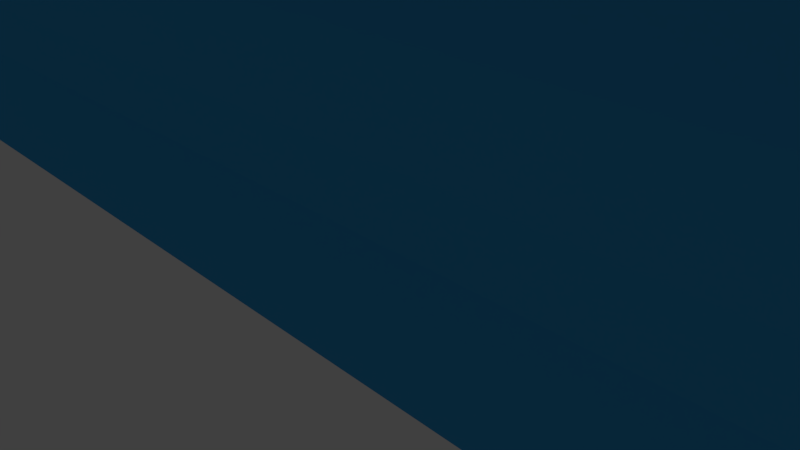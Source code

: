 # Source: wave_model.blend  (saved by Blender 2.79.0; exported with 4.5.12 LTS)
import bpy
from mathutils import Matrix  # noqa: F401  (used for matrix-valued properties, if any)

bpy.ops.wm.read_factory_settings(use_empty=True)
scene = bpy.context.scene
scene.name = 'Scene'

# ---- collections
col_collection_1 = bpy.data.collections.new('Collection 1'); scene.collection.children.link(col_collection_1)

# ---- materials (node trees are filled in below, after node groups)
mat_material = bpy.data.materials.new('Material')
mat_material.alpha_threshold = 0.0
mat_material.use_transparent_shadow = False
mat_material.diffuse_color = (0.0469, 0.3901, 0.8, 1.0)
mat_material.roughness = 0.5
mat_material.line_color = (0.0, 0.0, 0.0, 1.0)
mat_material_001 = bpy.data.materials.new('Material.001')
mat_material_001.alpha_threshold = 0.0
mat_material_001.use_transparent_shadow = False
mat_material_001.diffuse_color = (0.8736, 0.8727, 0.8231, 1.0)
mat_material_001.roughness = 0.5

# ---- material node trees

# ---- world
world_world = bpy.data.worlds.new('World'); scene.world = world_world
world_world.color = (0.05088, 0.05088, 0.05088)
world_world.use_sun_shadow = False
world_world.sun_shadow_jitter_overblur = 0.0
world_world.cycles.sampling_method = 'MANUAL'

# ---- cameras
cam_camera = bpy.data.cameras.new('Camera')
cam_camera.clip_end = 100.0
cam_camera.lens = 35.0
cam_camera.sensor_width = 32.0
cam_camera.sensor_height = 18.0
cam_camera.ortho_scale = 7.314
cam_camera.dof.focus_distance = 0.0
cam_camera.dof.aperture_fstop = 128.0

# ---- lights
light_lamp = bpy.data.lights.new('Lamp', 'POINT')
light_lamp.transmission_factor = 0.0
light_lamp.cutoff_distance = 30.0
light_lamp.energy = 100.0
light_lamp.shadow_buffer_clip_start = 1.001
light_lamp.shadow_soft_size = 0.1
light_lamp.shadow_maximum_resolution = 0.006
light_lamp.use_absolute_resolution = True

# ---- meshes
me_cube = bpy.data.meshes.new('Cube')
me_cube.from_pydata([(15.99, 1.0, -1.0), (15.99, -1.0, -1.0), (-13.72, -1.0, -1.0), (-13.72, 1.0, -1.0), (15.99, 1.0, 1.0), (15.99, -1.0, 1.0), (-13.72, -1.0, 1.0), (-13.72, 1.0, 1.0), (15.99, 0.871, 2.163), (16.03, -1.161, 2.023), (-13.72, 0.871, 2.163), (-13.68, -1.161, 2.023), (15.99, 0.6499, 3.433), (16.03, -1.503, 3.431), (-13.72, 0.6499, 3.433), (-13.68, -1.503, 3.431), (15.99, 0.4092, 4.6), (15.99, -1.638, 4.683), (-13.72, 0.4092, 4.6), (-13.72, -1.638, 4.683), (15.99, 0.02269, 5.946), (15.99, -1.977, 5.946), (-13.72, 0.02269, 5.946), (-13.72, -1.977, 5.946), (15.99, -0.03262, 6.876), (15.99, -2.106, 6.946), (-13.72, -0.03262, 6.876), (-13.72, -2.106, 6.946), (15.99, -0.3847, 7.901), (15.99, -2.385, 7.901), (-13.72, -0.3847, 7.901), (-13.72, -2.385, 7.901), (15.99, -0.8173, 8.794), (15.99, -3.084, 8.891), (-13.72, -0.8173, 8.794), (-13.72, -3.084, 8.891), (15.95, -1.084, 9.736), (15.95, -4.131, 9.736), (-13.72, -1.084, 9.736), (-13.72, -4.131, 9.736), (15.95, -1.72, 10.85), (15.95, -4.131, 11.71), (-13.72, -1.72, 10.85), (-13.72, -4.131, 11.71), (15.95, -7.106, 8.672), (-13.72, -7.106, 9.736), (15.95, -7.106, 10.85), (-13.72, -7.106, 10.85), (-0.03441, 1.0, -1.0), (-0.03441, -1.0, -1.0), (-0.03441, 1.0, 1.0), (-0.03441, -1.0, 1.0), (-0.03441, 0.871, 2.163), (0.003698, -1.161, 2.023), (-0.03441, 0.6499, 3.433), (0.003698, -1.503, 3.431), (-0.03441, 0.4092, 4.6), (-0.03441, -1.638, 4.683), (-0.03441, 0.02269, 5.946), (-0.03441, -1.977, 5.946), (-0.03441, -0.03262, 6.876), (-0.03441, -2.106, 6.946), (-0.03441, -0.3847, 7.901), (-0.03441, -2.385, 7.901), (-0.03441, -0.8173, 8.794), (-0.03441, -3.084, 8.891), (-0.03441, -1.084, 9.736), (-0.03441, -4.131, 9.736), (-0.03441, -1.72, 10.85), (-0.03441, -4.131, 11.71), (-0.03441, -7.106, 8.773), (-0.03441, -7.106, 10.85), (-4.145, 1.0, -1.0), (-4.145, -1.0, -1.0), (-4.145, 1.0, 1.0), (-4.145, -1.0, 1.0), (-4.145, 0.871, 2.163), (-4.107, -1.161, 2.023), (-4.145, 0.6499, 3.433), (-4.107, -1.503, 3.431), (-4.145, 0.4092, 4.6), (-4.145, -1.638, 4.683), (-4.145, 0.02269, 5.946), (-4.145, -1.977, 5.946), (-4.145, -0.03262, 6.876), (-4.145, -2.106, 6.946), (-4.145, -0.3847, 7.901), (-4.145, -2.385, 7.901), (-4.145, -0.8173, 8.794), (-4.145, -3.084, 8.891), (-4.145, -1.084, 9.736), (-4.145, -4.131, 9.736), (-4.145, -1.72, 10.85), (-4.145, -4.131, 11.71), (-4.304, -7.106, 9.492), (-4.145, -7.106, 10.85), (4.076, 1.0, -1.0), (4.076, -1.0, -1.0), (4.076, 1.0, 1.0), (4.076, -1.0, 1.0), (4.076, 0.871, 2.163), (4.114, -1.161, 2.023), (4.076, 0.6499, 3.433), (4.114, -1.503, 3.431), (4.076, 0.4092, 4.6), (4.076, -1.638, 4.683), (4.076, 0.02269, 5.946), (4.076, -1.977, 5.946), (4.076, -0.03262, 6.876), (4.076, -2.106, 6.946), (4.076, -0.3847, 7.901), (4.076, -2.385, 7.901), (4.076, -0.8173, 8.794), (4.076, -3.084, 8.891), (4.076, -1.084, 9.736), (4.076, -4.131, 9.736), (4.076, -1.72, 10.85), (4.076, -4.131, 11.71), (4.827, -7.106, 9.372), (4.076, -7.106, 10.85), (-6.201, 1.0, -1.0), (-6.201, -1.0, -1.0), (-6.201, 1.0, 1.0), (-6.201, -1.0, 1.0), (-6.201, 0.871, 2.163), (-6.162, -1.161, 2.023), (-6.201, 0.6499, 3.433), (-6.162, -1.503, 3.431), (-6.201, 0.4092, 4.6), (-6.201, -1.638, 4.683), (-6.201, 0.02269, 5.946), (-6.201, -1.977, 5.946), (-6.201, -0.03262, 6.876), (-6.201, -2.106, 6.946), (-6.201, -0.3847, 7.901), (-6.201, -2.385, 7.901), (-6.201, -0.8173, 8.794), (-6.201, -3.084, 8.891), (-6.201, -1.084, 9.736), (-6.201, -4.131, 9.736), (-6.201, -1.72, 10.85), (-6.201, -4.131, 11.71), (-6.144, -6.952, 8.94), (-6.201, -7.106, 10.85), (-2.09, 1.0, -1.0), (-2.09, -1.0, -1.0), (-2.09, 1.0, 1.0), (-2.09, -1.0, 1.0), (-2.09, 0.871, 2.163), (-2.052, -1.161, 2.023), (-2.09, 0.6499, 3.433), (-2.052, -1.503, 3.431), (-2.09, 0.4092, 4.6), (-2.09, -1.638, 4.683), (-2.09, 0.02269, 5.946), (-2.09, -1.977, 5.946), (-2.09, -0.03262, 6.876), (-2.09, -2.106, 6.946), (-2.09, -0.3847, 7.901), (-2.09, -2.385, 7.901), (-2.09, -0.8173, 8.794), (-2.09, -3.084, 8.891), (-2.09, -1.084, 9.736), (-2.09, -4.131, 9.736), (-2.09, -1.72, 10.85), (-2.09, -4.131, 11.71), (-2.09, -7.106, 9.269), (-2.09, -7.106, 10.85), (2.021, 1.0, -1.0), (2.021, -1.0, -1.0), (2.021, 1.0, 1.0), (2.021, -1.0, 1.0), (2.021, 0.871, 2.163), (2.059, -1.161, 2.023), (2.021, 0.6499, 3.433), (2.059, -1.503, 3.431), (2.021, 0.4092, 4.6), (2.021, -1.638, 4.683), (2.021, 0.02269, 5.946), (2.021, -1.977, 5.946), (2.021, -0.03262, 6.876), (2.021, -2.106, 6.946), (2.021, -0.3847, 7.901), (2.021, -2.385, 7.901), (2.021, -0.8173, 8.794), (2.021, -3.084, 8.891), (2.021, -1.084, 9.736), (2.021, -4.131, 9.736), (2.021, -1.72, 10.85), (2.021, -4.131, 11.71), (2.021, -7.106, 9.736), (2.021, -7.106, 10.85), (6.132, 1.0, -1.0), (6.132, -1.0, -1.0), (6.132, 1.0, 1.0), (6.132, -1.0, 1.0), (6.132, 0.871, 2.163), (6.17, -1.161, 2.023), (6.132, 0.6499, 3.433), (6.17, -1.503, 3.431), (6.132, 0.4092, 4.6), (6.132, -1.638, 4.683), (6.132, 0.02269, 5.946), (6.132, -1.977, 5.946), (6.132, -0.03262, 6.876), (6.132, -2.106, 6.946), (6.132, -0.3847, 7.901), (6.132, -2.385, 7.901), (6.132, -0.8173, 8.794), (6.132, -3.084, 8.891), (6.132, -1.084, 9.736), (6.132, -4.131, 9.736), (6.132, -1.72, 10.85), (6.132, -4.131, 11.71), (6.132, -7.106, 9.736), (6.132, -7.106, 10.85), (-7.228, 1.0, -1.0), (-7.228, -1.0, -1.0), (-7.228, 1.0, 1.0), (-7.228, -1.0, 1.0), (-7.228, 0.871, 2.163), (-7.19, -1.161, 2.023), (-7.228, 0.6499, 3.433), (-7.19, -1.503, 3.431), (-7.228, 0.4092, 4.6), (-7.228, -1.638, 4.683), (-7.228, 0.02269, 5.946), (-7.228, -1.977, 5.946), (-7.228, -0.03262, 6.876), (-7.228, -2.106, 6.946), (-7.228, -0.3847, 7.901), (-7.228, -2.385, 7.901), (-7.228, -0.8173, 8.794), (-7.228, -3.084, 8.891), (-7.228, -1.084, 9.736), (-7.228, -4.131, 9.736), (-7.228, -1.72, 10.85), (-7.228, -4.131, 11.71), (-7.172, -6.952, 8.94), (-7.228, -7.106, 10.85), (15.95, -5.618, 8.672), (-13.72, -5.618, 9.736), (-13.72, -5.618, 11.71), (15.95, -5.618, 11.71), (-0.03441, -5.618, 11.71), (-0.03441, -5.618, 8.773), (-4.304, -5.618, 9.492), (-4.145, -5.618, 11.71), (4.076, -5.618, 11.71), (4.827, -5.618, 9.372), (-6.144, -5.464, 8.94), (-6.201, -5.618, 11.71), (-2.09, -5.618, 11.71), (-2.09, -5.618, 9.269), (2.021, -5.618, 9.736), (2.021, -5.618, 11.71), (6.132, -5.618, 11.71), (6.132, -5.618, 9.736), (-7.172, -5.464, 8.94), (-7.228, -5.618, 11.71), (-5.173, 1.0, -1.0), (-5.173, -1.0, -1.0), (-5.173, 1.0, 1.0), (-5.173, -1.0, 1.0), (-5.173, 0.871, 2.163), (-5.135, -1.161, 2.023), (-5.173, 0.6499, 3.433), (-5.135, -1.503, 3.431), (-5.173, 0.4092, 4.6), (-5.173, -1.638, 4.683), (-5.173, 0.02269, 5.946), (-5.173, -1.977, 5.946), (-5.173, -0.03262, 6.876), (-5.173, -2.106, 6.946), (-5.173, -0.3847, 7.901), (-5.173, -2.385, 7.901), (-5.173, -0.8173, 8.794), (-5.173, -3.084, 8.891), (-5.173, -1.084, 9.736), (-5.173, -4.131, 9.736), (-5.173, -1.72, 10.85), (-5.173, -4.131, 11.71), (-5.173, -7.106, 9.736), (-5.173, -7.106, 10.85), (-5.173, -5.618, 11.71), (-5.173, -5.618, 9.736), (-3.117, 1.0, -1.0), (-3.117, -1.0, -1.0), (-3.117, 1.0, 1.0), (-3.117, -1.0, 1.0), (-3.117, 0.871, 2.163), (-3.079, -1.161, 2.023), (-3.117, 0.6499, 3.433), (-3.079, -1.503, 3.431), (-3.117, 0.4092, 4.6), (-3.117, -1.638, 4.683), (-3.117, 0.02269, 5.946), (-3.117, -1.977, 5.946), (-3.117, -0.03262, 6.876), (-3.117, -2.106, 6.946), (-3.117, -0.3847, 7.901), (-3.117, -2.385, 7.901), (-3.117, -0.8173, 8.794), (-3.117, -3.084, 8.891), (-3.117, -1.084, 9.736), (-3.117, -4.131, 9.736), (-3.117, -1.72, 10.85), (-3.117, -4.131, 11.71), (-2.829, -7.106, 9.448), (-3.117, -7.106, 10.85), (-2.829, -5.618, 9.448), (-3.117, -5.618, 11.71), (-1.062, 1.0, -1.0), (-1.062, -1.0, -1.0), (-1.062, 1.0, 1.0), (-1.062, -1.0, 1.0), (-1.062, 0.871, 2.163), (-1.024, -1.161, 2.023), (-1.062, 0.6499, 3.433), (-1.024, -1.503, 3.431), (-1.062, 0.4092, 4.6), (-1.062, -1.638, 4.683), (-1.062, 0.02269, 5.946), (-1.062, -1.977, 5.946), (-1.062, -0.03262, 6.876), (-1.062, -2.106, 6.946), (-1.062, -0.3847, 7.901), (-1.062, -2.385, 7.901), (-1.062, -0.8173, 8.794), (-1.062, -3.084, 8.891), (-1.062, -1.084, 9.736), (-1.062, -4.131, 9.736), (-1.062, -1.72, 10.85), (-1.062, -4.131, 11.71), (-1.062, -7.106, 8.307), (-1.062, -7.106, 10.85), (-1.062, -5.618, 11.71), (-1.062, -5.618, 8.307), (0.9933, 1.0, -1.0), (0.9933, -1.0, -1.0), (0.9933, 1.0, 1.0), (0.9933, -1.0, 1.0), (0.9933, 0.871, 2.163), (1.031, -1.161, 2.023), (0.9933, 0.6499, 3.433), (1.031, -1.503, 3.431), (0.9933, 0.4092, 4.6), (0.9933, -1.638, 4.683), (0.9933, 0.02269, 5.946), (0.9933, -1.977, 5.946), (0.9933, -0.03262, 6.876), (0.9933, -2.106, 6.946), (0.9933, -0.3847, 7.901), (0.9933, -2.385, 7.901), (0.9933, -0.8173, 8.794), (0.9933, -3.084, 8.891), (0.9933, -1.084, 9.736), (0.9933, -4.131, 9.736), (0.9933, -1.72, 10.85), (0.9933, -4.131, 11.71), (0.9933, -7.106, 9.736), (0.9933, -7.106, 10.85), (0.9933, -5.618, 9.736), (0.9933, -5.618, 11.71), (3.049, 1.0, -1.0), (3.049, -1.0, -1.0), (3.049, 1.0, 1.0), (3.049, -1.0, 1.0), (3.049, 0.871, 2.163), (3.087, -1.161, 2.023), (3.049, 0.6499, 3.433), (3.087, -1.503, 3.431), (3.049, 0.4092, 4.6), (3.049, -1.638, 4.683), (3.049, 0.02269, 5.946), (3.049, -1.977, 5.946), (3.049, -0.03262, 6.876), (3.049, -2.106, 6.946), (3.049, -0.3847, 7.901), (3.049, -2.385, 7.901), (3.049, -0.8173, 8.794), (3.049, -3.084, 8.891), (3.049, -1.084, 9.736), (3.049, -4.131, 9.736), (3.049, -1.72, 10.85), (3.049, -4.131, 11.71), (2.695, -7.072, 9.158), (3.049, -7.072, 10.85), (3.049, -5.618, 11.71), (2.695, -5.618, 9.158), (5.104, 1.0, -1.0), (5.104, -1.0, -1.0), (5.104, 1.0, 1.0), (5.104, -1.0, 1.0), (5.104, 0.871, 2.163), (5.142, -1.161, 2.023), (5.104, 0.6499, 3.433), (5.142, -1.503, 3.431), (5.104, 0.4092, 4.6), (5.104, -1.638, 4.683), (5.104, 0.02269, 5.946), (5.104, -1.977, 5.946), (5.104, -0.03262, 6.876), (5.104, -2.106, 6.946), (5.104, -0.3847, 7.901), (5.104, -2.385, 7.901), (5.104, -0.8173, 8.794), (5.104, -3.084, 8.891), (5.104, -1.084, 9.736), (5.104, -4.131, 9.736), (5.104, -1.72, 10.85), (5.104, -4.131, 11.71), (5.104, -7.106, 9.736), (5.104, -7.106, 10.85), (5.104, -5.618, 9.736), (5.104, -5.618, 11.71), (7.159, 1.0, -1.0), (7.159, -1.0, -1.0), (7.159, 1.0, 1.0), (7.159, -1.0, 1.0), (7.159, 0.871, 2.163), (7.198, -1.161, 2.023), (7.159, 0.6499, 3.433), (7.198, -1.503, 3.431), (7.159, 0.4092, 4.6), (7.159, -1.638, 4.683), (7.159, 0.02269, 5.946), (7.159, -1.977, 5.946), (7.159, -0.03262, 6.876), (7.159, -2.106, 6.946), (7.159, -0.3847, 7.901), (7.159, -2.385, 7.901), (7.159, -0.8173, 8.794), (7.159, -3.084, 8.891), (7.159, -1.084, 9.736), (7.159, -4.131, 9.736), (7.159, -1.72, 10.85), (7.159, -4.131, 11.71), (7.119, -7.106, 8.672), (7.159, -7.106, 10.85), (7.159, -5.618, 11.71), (7.119, -5.618, 8.672), (-3.117, -7.106, 7.62), (-4.145, -7.106, 7.62), (-4.145, -5.618, 7.62), (-3.117, -5.618, 7.62), (4.076, -5.618, 7.333), (4.076, -7.106, 7.333), (3.049, -7.106, 7.333), (3.049, -5.618, 7.333), (-10.47, 1.0, -1.0), (-10.47, -1.0, -1.0), (-10.47, 1.0, 1.0), (-10.47, -1.0, 1.0), (-10.47, 0.871, 2.163), (-10.44, -1.161, 2.023), (-10.47, 0.6499, 3.433), (-10.44, -1.503, 3.431), (-10.47, 0.4092, 4.6), (-10.47, -1.638, 4.683), (-10.47, 0.02269, 5.946), (-10.47, -1.977, 5.946), (-10.47, -0.03262, 6.876), (-10.47, -2.106, 6.946), (-10.47, -0.3847, 7.901), (-10.47, -2.385, 7.901), (-10.47, -0.8173, 8.794), (-10.47, -3.084, 8.891), (-10.47, -1.084, 9.736), (-10.47, -4.131, 9.736), (-10.47, -1.72, 10.85), (-10.47, -4.131, 11.71), (-10.45, -7.029, 7.771), (-10.47, -7.106, 10.85), (-10.45, -5.541, 7.771), (-10.47, -5.618, 11.71), (-9.51, -5.618, 11.71), (-9.51, 1.0, -1.0), (-9.51, -1.0, -1.0), (-9.51, 1.0, 1.0), (-9.51, -1.0, 1.0), (-9.51, 0.871, 2.163), (-9.472, -1.161, 2.023), (-9.51, 0.6499, 3.433), (-9.472, -1.503, 3.431), (-9.51, 0.4092, 4.6), (-9.51, -1.638, 4.683), (-9.51, 0.02269, 5.946), (-9.51, -1.977, 5.946), (-9.51, -0.03262, 6.876), (-9.51, -2.106, 6.946), (-9.51, -0.3847, 7.901), (-9.51, -2.385, 7.901), (-9.51, -0.8173, 8.794), (-9.51, -3.084, 8.891), (-9.51, -1.084, 9.736), (-9.51, -4.131, 9.736), (-9.51, -1.72, 10.85), (-9.51, -4.131, 11.71), (-9.473, -7.006, 7.653), (-9.51, -7.106, 10.85), (-9.473, -5.518, 7.653), (-13.01, 1.0, -1.0), (-13.01, -1.0, -1.0), (-13.01, 1.0, 1.0), (-13.01, -1.0, 1.0), (-13.01, 0.871, 2.163), (-12.97, -1.161, 2.023), (-13.01, 0.6499, 3.433), (-12.97, -1.503, 3.431), (-13.01, 0.4092, 4.6), (-13.01, -1.638, 4.683), (-13.01, 0.02269, 5.946), (-13.01, -1.977, 5.946), (-13.01, -0.03262, 6.876), (-13.01, -2.106, 6.946), (-13.01, -0.3847, 7.901), (-13.01, -2.385, 7.901), (-13.01, -0.8173, 8.794), (-13.01, -3.084, 8.891), (-13.01, -1.084, 9.736), (-13.01, -4.131, 9.736), (-13.01, -1.72, 10.85), (-13.01, -4.131, 11.71), (-13.0, -7.089, 9.649), (-13.01, -7.106, 10.85), (-13.0, -5.601, 9.649), (-13.01, -5.618, 11.71), (11.54, -5.618, 11.71), (11.56, 1.0, -1.0), (11.56, -1.0, -1.0), (11.56, 1.0, 1.0), (11.56, -1.0, 1.0), (11.56, 0.871, 2.163), (11.59, -1.161, 2.023), (11.56, 0.6499, 3.433), (11.59, -1.503, 3.431), (11.56, 0.4092, 4.6), (11.56, -1.638, 4.683), (11.56, 0.02269, 5.946), (11.56, -1.977, 5.946), (11.56, -0.03262, 6.876), (11.56, -2.106, 6.946), (11.56, -0.3847, 7.901), (11.56, -2.385, 7.901), (11.56, -0.8173, 8.794), (11.56, -3.084, 8.891), (11.54, -1.084, 9.736), (11.54, -4.131, 9.736), (11.54, -1.72, 10.85), (11.54, -4.131, 11.71), (11.52, -7.106, 6.742), (11.54, -7.106, 10.85), (11.52, -5.618, 6.742), (13.03, -5.618, 11.71), (13.06, 1.0, -1.0), (13.06, -1.0, -1.0), (13.06, 1.0, 1.0), (13.06, -1.0, 1.0), (13.06, 0.871, 2.163), (13.09, -1.161, 2.023), (13.06, 0.6499, 3.433), (13.09, -1.503, 3.431), (13.06, 0.4092, 4.6), (13.06, -1.638, 4.683), (13.06, 0.02269, 5.946), (13.06, -1.977, 5.946), (13.06, -0.03262, 6.876), (13.06, -2.106, 6.946), (13.06, -0.3847, 7.901), (13.06, -2.385, 7.901), (13.06, -0.8173, 8.794), (13.06, -3.084, 8.891), (13.03, -1.084, 9.736), (13.03, -4.131, 9.736), (13.03, -1.72, 10.85), (13.03, -4.131, 11.71), (13.02, -7.106, 7.991), (13.03, -7.106, 10.85), (13.02, -5.618, 7.991), (9.964, 1.0, -1.0), (9.964, -1.0, -1.0), (9.964, 1.0, 1.0), (9.964, -1.0, 1.0), (9.964, 0.871, 2.163), (10.0, -1.161, 2.023), (9.964, 0.6499, 3.433), (10.0, -1.503, 3.431), (9.964, 0.4092, 4.6), (9.964, -1.638, 4.683), (9.964, 0.02269, 5.946), (9.964, -1.977, 5.946), (9.964, -0.03262, 6.876), (9.964, -2.106, 6.946), (9.964, -0.3847, 7.901), (9.964, -2.385, 7.901), (9.964, -0.8173, 8.794), (9.964, -3.084, 8.891), (9.951, -1.084, 9.736), (9.951, -4.131, 9.736), (9.951, -1.72, 10.85), (9.951, -4.131, 11.71), (9.923, -7.106, 6.742), (9.951, -7.106, 10.85), (9.923, -5.618, 6.742), (9.951, -5.618, 11.71), (8.562, 1.0, -1.0), (8.562, -1.0, -1.0), (8.562, 1.0, 1.0), (8.562, -1.0, 1.0), (8.562, 0.871, 2.163), (8.6, -1.161, 2.023), (8.562, 0.6499, 3.433), (8.6, -1.503, 3.431), (8.562, 0.4092, 4.6), (8.562, -1.638, 4.683), (8.562, 0.02269, 5.946), (8.562, -1.977, 5.946), (8.562, -0.03262, 6.876), (8.562, -2.106, 6.946), (8.562, -0.3847, 7.901), (8.562, -2.385, 7.901), (8.562, -0.8173, 8.794), (8.562, -3.084, 8.891), (8.555, -1.084, 9.736), (8.555, -4.131, 9.736), (8.555, -1.72, 10.85), (8.555, -4.131, 11.71), (8.521, -7.106, 8.672), (8.555, -7.106, 10.85), (8.521, -5.618, 8.672), (8.555, -5.618, 11.71)], [], [(502, 503, 2, 3), (7, 6, 11, 10), (0, 4, 5, 1), (503, 505, 6, 2), (2, 6, 7, 3), (504, 502, 3, 7), (10, 11, 15, 14), (504, 7, 10, 506), (558, 5, 9, 560), (5, 4, 8, 9), (562, 13, 17, 564), (506, 10, 14, 508), (560, 9, 13, 562), (9, 8, 12, 13), (18, 19, 23, 22), (13, 12, 16, 17), (14, 15, 19, 18), (508, 14, 18, 510), (512, 22, 26, 514), (510, 18, 22, 512), (564, 17, 21, 566), (17, 16, 20, 21), (568, 25, 29, 570), (566, 21, 25, 568), (21, 20, 24, 25), (22, 23, 27, 26), (30, 31, 35, 34), (25, 24, 28, 29), (26, 27, 31, 30), (514, 26, 30, 516), (572, 33, 37, 574), (516, 30, 34, 518), (570, 29, 33, 572), (29, 28, 32, 33), (579, 240, 44, 577), (33, 32, 36, 37), (34, 35, 39, 38), (518, 34, 38, 520), (522, 42, 43, 523), (37, 36, 40, 41), (38, 39, 43, 42), (520, 38, 42, 522), (577, 44, 46, 578), (242, 241, 45, 47), (240, 243, 46, 44), (527, 242, 47, 525), (363, 244, 71, 361), (334, 70, 71, 335), (356, 66, 68, 358), (358, 68, 69, 359), (354, 64, 66, 356), (337, 245, 70, 334), (327, 63, 65, 329), (352, 62, 64, 354), (329, 65, 67, 331), (350, 60, 62, 352), (323, 59, 61, 325), (325, 61, 63, 327), (321, 57, 59, 323), (346, 56, 58, 348), (348, 58, 60, 350), (344, 54, 56, 346), (317, 53, 55, 319), (342, 52, 54, 344), (319, 55, 57, 321), (315, 51, 53, 317), (340, 50, 52, 342), (340, 338, 48, 50), (339, 341, 51, 49), (338, 339, 49, 48), (263, 75, 77, 265), (267, 79, 81, 269), (265, 77, 79, 267), (269, 81, 83, 271), (273, 85, 87, 275), (271, 83, 85, 273), (277, 89, 91, 279), (275, 87, 89, 277), (285, 246, 94, 282), (282, 94, 95, 283), (311, 247, 95, 309), (304, 90, 92, 306), (306, 92, 93, 307), (302, 88, 90, 304), (300, 86, 88, 302), (298, 84, 86, 300), (294, 80, 82, 296), (296, 82, 84, 298), (292, 78, 80, 294), (290, 76, 78, 292), (288, 74, 76, 290), (288, 286, 72, 74), (287, 289, 75, 73), (286, 287, 73, 72), (390, 391, 97, 96), (391, 393, 99, 97), (392, 390, 96, 98), (392, 98, 100, 394), (394, 100, 102, 396), (396, 102, 104, 398), (400, 106, 108, 402), (398, 104, 106, 400), (402, 108, 110, 404), (404, 110, 112, 406), (406, 112, 114, 408), (410, 116, 117, 411), (408, 114, 116, 410), (415, 248, 119, 413), (386, 118, 119, 387), (386, 389, 449, 448), (379, 111, 113, 381), (381, 113, 115, 383), (375, 107, 109, 377), (377, 109, 111, 379), (373, 105, 107, 375), (369, 101, 103, 371), (371, 103, 105, 373), (367, 99, 101, 369), (238, 142, 143, 239), (258, 250, 142, 238), (231, 135, 137, 233), (233, 137, 139, 235), (227, 131, 133, 229), (229, 133, 135, 231), (225, 129, 131, 227), (221, 125, 127, 223), (223, 127, 129, 225), (219, 123, 125, 221), (284, 251, 143, 283), (278, 138, 140, 280), (280, 140, 141, 281), (276, 136, 138, 278), (274, 134, 136, 276), (272, 132, 134, 274), (268, 128, 130, 270), (270, 130, 132, 272), (266, 126, 128, 268), (264, 124, 126, 266), (262, 122, 124, 264), (262, 260, 120, 122), (261, 263, 123, 121), (260, 261, 121, 120), (312, 313, 145, 144), (313, 315, 147, 145), (314, 312, 144, 146), (314, 146, 148, 316), (316, 148, 150, 318), (318, 150, 152, 320), (322, 154, 156, 324), (320, 152, 154, 322), (324, 156, 158, 326), (326, 158, 160, 328), (328, 160, 162, 330), (332, 164, 165, 333), (330, 162, 164, 332), (336, 252, 167, 335), (289, 147, 149, 291), (293, 151, 153, 295), (291, 149, 151, 293), (295, 153, 155, 297), (299, 157, 159, 301), (297, 155, 157, 299), (303, 161, 163, 305), (301, 159, 161, 303), (310, 253, 166, 308), (308, 166, 167, 309), (341, 171, 173, 343), (345, 175, 177, 347), (343, 173, 175, 345), (347, 177, 179, 349), (351, 181, 183, 353), (349, 179, 181, 351), (355, 185, 187, 357), (353, 183, 185, 355), (362, 254, 190, 360), (360, 190, 191, 361), (364, 365, 169, 168), (365, 367, 171, 169), (366, 364, 168, 170), (366, 170, 172, 368), (368, 172, 174, 370), (370, 174, 176, 372), (374, 178, 180, 376), (372, 176, 178, 374), (376, 180, 182, 378), (378, 182, 184, 380), (380, 184, 186, 382), (384, 188, 189, 385), (382, 186, 188, 384), (388, 255, 191, 387), (440, 256, 215, 439), (434, 210, 212, 436), (436, 212, 213, 437), (432, 208, 210, 434), (430, 206, 208, 432), (428, 204, 206, 430), (424, 200, 202, 426), (426, 202, 204, 428), (422, 198, 200, 424), (420, 196, 198, 422), (418, 194, 196, 420), (418, 416, 192, 194), (417, 419, 195, 193), (416, 417, 193, 192), (412, 214, 215, 413), (414, 257, 214, 412), (405, 207, 209, 407), (407, 209, 211, 409), (401, 203, 205, 403), (403, 205, 207, 405), (399, 201, 203, 401), (395, 197, 199, 397), (397, 199, 201, 399), (393, 195, 197, 395), (480, 219, 221, 482), (484, 223, 225, 486), (482, 221, 223, 484), (486, 225, 227, 488), (490, 229, 231, 492), (488, 227, 229, 490), (494, 233, 235, 496), (492, 231, 233, 494), (501, 258, 238, 499), (499, 238, 239, 500), (251, 259, 239, 143), (138, 234, 236, 140), (140, 236, 237, 141), (136, 232, 234, 138), (134, 230, 232, 136), (132, 228, 230, 134), (128, 224, 226, 130), (130, 226, 228, 132), (126, 222, 224, 128), (124, 220, 222, 126), (122, 218, 220, 124), (122, 120, 216, 218), (121, 123, 219, 217), (120, 121, 217, 216), (141, 237, 259, 251), (496, 235, 258, 501), (409, 211, 257, 414), (437, 213, 256, 440), (385, 189, 255, 388), (357, 187, 254, 362), (305, 163, 253, 310), (333, 165, 252, 336), (281, 141, 251, 284), (235, 139, 250, 258), (383, 115, 249, 389), (411, 117, 248, 415), (307, 93, 247, 311), (279, 91, 246, 285), (331, 67, 245, 337), (359, 69, 244, 363), (523, 43, 242, 527), (37, 41, 243, 240), (43, 39, 241, 242), (574, 37, 240, 579), (139, 279, 285, 250), (93, 281, 284, 247), (72, 73, 261, 260), (73, 75, 263, 261), (74, 72, 260, 262), (74, 262, 264, 76), (76, 264, 266, 78), (78, 266, 268, 80), (82, 270, 272, 84), (80, 268, 270, 82), (84, 272, 274, 86), (86, 274, 276, 88), (88, 276, 278, 90), (92, 280, 281, 93), (90, 278, 280, 92), (247, 284, 283, 95), (142, 282, 283, 143), (250, 285, 282, 142), (135, 275, 277, 137), (137, 277, 279, 139), (131, 271, 273, 133), (133, 273, 275, 135), (129, 269, 271, 131), (125, 265, 267, 127), (127, 267, 269, 129), (123, 263, 265, 125), (165, 307, 311, 252), (91, 305, 310, 246), (94, 308, 309, 95), (94, 246, 444, 443), (87, 301, 303, 89), (89, 303, 305, 91), (83, 297, 299, 85), (85, 299, 301, 87), (81, 295, 297, 83), (77, 291, 293, 79), (79, 293, 295, 81), (75, 289, 291, 77), (144, 145, 287, 286), (145, 147, 289, 287), (146, 144, 286, 288), (146, 288, 290, 148), (148, 290, 292, 150), (150, 292, 294, 152), (154, 296, 298, 156), (152, 294, 296, 154), (156, 298, 300, 158), (158, 300, 302, 160), (160, 302, 304, 162), (164, 306, 307, 165), (162, 304, 306, 164), (252, 311, 309, 167), (163, 331, 337, 253), (69, 333, 336, 244), (244, 336, 335, 71), (66, 330, 332, 68), (68, 332, 333, 69), (64, 328, 330, 66), (62, 326, 328, 64), (60, 324, 326, 62), (56, 320, 322, 58), (58, 322, 324, 60), (54, 318, 320, 56), (52, 316, 318, 54), (50, 314, 316, 52), (50, 48, 312, 314), (49, 51, 315, 313), (48, 49, 313, 312), (147, 315, 317, 149), (151, 319, 321, 153), (149, 317, 319, 151), (153, 321, 323, 155), (157, 325, 327, 159), (155, 323, 325, 157), (161, 329, 331, 163), (159, 327, 329, 161), (253, 337, 334, 166), (166, 334, 335, 167), (189, 359, 363, 255), (67, 357, 362, 245), (70, 360, 361, 71), (245, 362, 360, 70), (63, 353, 355, 65), (65, 355, 357, 67), (59, 349, 351, 61), (61, 351, 353, 63), (57, 347, 349, 59), (53, 343, 345, 55), (55, 345, 347, 57), (51, 341, 343, 53), (168, 169, 339, 338), (169, 171, 341, 339), (170, 168, 338, 340), (170, 340, 342, 172), (172, 342, 344, 174), (174, 344, 346, 176), (178, 348, 350, 180), (176, 346, 348, 178), (180, 350, 352, 182), (182, 352, 354, 184), (184, 354, 356, 186), (188, 358, 359, 189), (186, 356, 358, 188), (255, 363, 361, 191), (187, 383, 389, 254), (117, 385, 388, 248), (248, 388, 387, 119), (114, 382, 384, 116), (116, 384, 385, 117), (112, 380, 382, 114), (110, 378, 380, 112), (108, 376, 378, 110), (104, 372, 374, 106), (106, 374, 376, 108), (102, 370, 372, 104), (100, 368, 370, 102), (98, 366, 368, 100), (98, 96, 364, 366), (97, 99, 367, 365), (96, 97, 365, 364), (171, 367, 369, 173), (175, 371, 373, 177), (173, 369, 371, 175), (177, 373, 375, 179), (181, 377, 379, 183), (179, 375, 377, 181), (185, 381, 383, 187), (183, 379, 381, 185), (254, 389, 386, 190), (190, 386, 387, 191), (213, 411, 415, 256), (115, 409, 414, 249), (99, 393, 395, 101), (103, 397, 399, 105), (101, 395, 397, 103), (105, 399, 401, 107), (109, 403, 405, 111), (107, 401, 403, 109), (113, 407, 409, 115), (111, 405, 407, 113), (249, 414, 412, 118), (118, 412, 413, 119), (256, 415, 413, 215), (210, 408, 410, 212), (212, 410, 411, 213), (208, 406, 408, 210), (206, 404, 406, 208), (204, 402, 404, 206), (200, 398, 400, 202), (202, 400, 402, 204), (198, 396, 398, 200), (196, 394, 396, 198), (194, 392, 394, 196), (194, 192, 390, 392), (193, 195, 393, 391), (192, 193, 391, 390), (211, 435, 441, 257), (627, 437, 440, 631), (606, 607, 417, 416), (607, 609, 419, 417), (608, 606, 416, 418), (608, 418, 420, 610), (610, 420, 422, 612), (612, 422, 424, 614), (616, 426, 428, 618), (614, 424, 426, 616), (618, 428, 430, 620), (620, 430, 432, 622), (622, 432, 434, 624), (626, 436, 437, 627), (624, 434, 436, 626), (631, 440, 439, 629), (214, 438, 439, 215), (257, 441, 438, 214), (207, 431, 433, 209), (209, 433, 435, 211), (203, 427, 429, 205), (205, 429, 431, 207), (201, 425, 427, 203), (197, 421, 423, 199), (199, 423, 425, 201), (195, 419, 421, 197), (444, 445, 442, 443), (246, 310, 445, 444), (310, 308, 442, 445), (308, 94, 443, 442), (449, 446, 447, 448), (118, 386, 448, 447), (249, 118, 447, 446), (389, 249, 446, 449), (498, 471, 475, 476), (521, 469, 474, 526), (524, 472, 473, 525), (526, 474, 472, 524), (517, 465, 467, 519), (519, 467, 469, 521), (513, 461, 463, 515), (515, 463, 465, 517), (511, 459, 461, 513), (507, 455, 457, 509), (509, 457, 459, 511), (505, 453, 455, 507), (476, 475, 473, 500), (495, 468, 470, 497), (497, 470, 471, 498), (493, 466, 468, 495), (491, 464, 466, 493), (489, 462, 464, 491), (485, 458, 460, 487), (487, 460, 462, 489), (483, 456, 458, 485), (481, 454, 456, 483), (479, 452, 454, 481), (479, 477, 450, 452), (478, 480, 453, 451), (477, 478, 451, 450), (216, 217, 478, 477), (217, 219, 480, 478), (218, 216, 477, 479), (218, 479, 481, 220), (220, 481, 483, 222), (222, 483, 485, 224), (226, 487, 489, 228), (224, 485, 487, 226), (228, 489, 491, 230), (230, 491, 493, 232), (232, 493, 495, 234), (236, 497, 498, 237), (234, 495, 497, 236), (259, 476, 500, 239), (237, 498, 476, 259), (469, 496, 501, 474), (472, 499, 500, 473), (474, 501, 499, 472), (465, 492, 494, 467), (467, 494, 496, 469), (461, 488, 490, 463), (463, 490, 492, 465), (459, 486, 488, 461), (455, 482, 484, 457), (457, 484, 486, 459), (453, 480, 482, 455), (6, 505, 507, 11), (15, 509, 511, 19), (11, 507, 509, 15), (19, 511, 513, 23), (27, 515, 517, 31), (23, 513, 515, 27), (35, 519, 521, 39), (31, 517, 519, 35), (241, 526, 524, 45), (45, 524, 525, 47), (39, 521, 526, 241), (471, 523, 527, 475), (475, 527, 525, 473), (468, 520, 522, 470), (470, 522, 523, 471), (466, 518, 520, 468), (464, 516, 518, 466), (462, 514, 516, 464), (458, 510, 512, 460), (460, 512, 514, 462), (456, 508, 510, 458), (454, 506, 508, 456), (452, 504, 506, 454), (452, 450, 502, 504), (451, 453, 505, 503), (450, 451, 503, 502), (554, 528, 552, 578), (573, 547, 549, 575), (575, 549, 550, 576), (571, 545, 547, 573), (569, 543, 545, 571), (567, 541, 543, 569), (563, 537, 539, 565), (565, 539, 541, 567), (561, 535, 537, 563), (559, 533, 535, 561), (557, 531, 533, 559), (557, 555, 529, 531), (556, 558, 532, 530), (555, 556, 530, 529), (576, 550, 528, 554), (599, 548, 553, 604), (602, 551, 552, 603), (604, 553, 551, 602), (595, 544, 546, 597), (597, 546, 548, 599), (591, 540, 542, 593), (593, 542, 544, 595), (589, 538, 540, 591), (585, 534, 536, 587), (587, 536, 538, 589), (583, 532, 534, 585), (41, 576, 554, 243), (0, 1, 556, 555), (1, 5, 558, 556), (4, 0, 555, 557), (4, 557, 559, 8), (8, 559, 561, 12), (12, 561, 563, 16), (20, 565, 567, 24), (16, 563, 565, 20), (24, 567, 569, 28), (28, 569, 571, 32), (32, 571, 573, 36), (40, 575, 576, 41), (36, 573, 575, 40), (243, 554, 578, 46), (548, 574, 579, 553), (551, 577, 578, 552), (553, 579, 577, 551), (544, 570, 572, 546), (546, 572, 574, 548), (540, 566, 568, 542), (542, 568, 570, 544), (538, 564, 566, 540), (534, 560, 562, 536), (536, 562, 564, 538), (532, 558, 560, 534), (609, 583, 585, 611), (613, 587, 589, 615), (611, 585, 587, 613), (615, 589, 591, 617), (619, 593, 595, 621), (617, 591, 593, 619), (623, 597, 599, 625), (621, 595, 597, 623), (630, 604, 602, 628), (628, 602, 603, 629), (625, 599, 604, 630), (528, 605, 603, 552), (547, 598, 600, 549), (549, 600, 601, 550), (545, 596, 598, 547), (543, 594, 596, 545), (541, 592, 594, 543), (537, 588, 590, 539), (539, 590, 592, 541), (535, 586, 588, 537), (533, 584, 586, 535), (531, 582, 584, 533), (531, 529, 580, 582), (530, 532, 583, 581), (529, 530, 581, 580), (550, 601, 605, 528), (435, 625, 630, 441), (438, 628, 629, 439), (441, 630, 628, 438), (431, 621, 623, 433), (433, 623, 625, 435), (427, 617, 619, 429), (429, 619, 621, 431), (425, 615, 617, 427), (421, 611, 613, 423), (423, 613, 615, 425), (419, 609, 611, 421), (605, 631, 629, 603), (598, 624, 626, 600), (600, 626, 627, 601), (596, 622, 624, 598), (594, 620, 622, 596), (592, 618, 620, 594), (588, 614, 616, 590), (590, 616, 618, 592), (586, 612, 614, 588), (584, 610, 612, 586), (582, 608, 610, 584), (582, 580, 606, 608), (581, 583, 609, 607), (580, 581, 607, 606), (601, 627, 631, 605)])
me_cube.polygons.foreach_set('material_index', [0, 0, 0, 0, 0, 0, 0, 0, 0, 0, 0, 0, 0, 0, 0, 0, 0, 0, 0, 0, 0, 0, 0, 0, 0, 0, 0, 0, 0, 0, 0, 0, 0, 0, 1, 0, 0, 0, 0, 0, 0, 0, 1, 1, 1, 1, 1, 1, 0, 0, 0, 1, 0, 0, 0, 0, 0, 0, 0, 0, 0, 0, 0, 0, 0, 0, 0, 0, 0, 0, 0, 0, 0, 0, 0, 0, 0, 0, 1, 1, 1, 0, 0, 0, 0, 0, 0, 0, 0, 0, 0, 0, 0, 0, 0, 0, 0, 0, 0, 0, 0, 0, 0, 0, 0, 0, 0, 1, 1, 1, 0, 0, 0, 0, 0, 0, 0, 0, 1, 1, 0, 0, 0, 0, 0, 0, 0, 0, 1, 0, 0, 0, 0, 0, 0, 0, 0, 0, 0, 0, 0, 0, 0, 0, 0, 0, 0, 0, 0, 0, 0, 0, 0, 0, 0, 1, 0, 0, 0, 0, 0, 0, 0, 0, 1, 1, 0, 0, 0, 0, 0, 0, 0, 0, 1, 1, 0, 0, 0, 0, 0, 0, 0, 0, 0, 0, 0, 0, 0, 1, 1, 0, 0, 0, 0, 0, 0, 0, 0, 0, 0, 0, 0, 0, 1, 1, 0, 0, 0, 0, 0, 0, 0, 0, 0, 0, 0, 0, 0, 0, 0, 0, 1, 1, 1, 0, 0, 0, 0, 0, 0, 0, 0, 0, 0, 0, 0, 0, 0, 1, 1, 0, 0, 1, 1, 0, 0, 1, 1, 0, 0, 1, 1, 0, 0, 1, 1, 1, 1, 0, 0, 0, 0, 0, 0, 0, 0, 0, 0, 0, 0, 0, 0, 1, 1, 1, 0, 0, 0, 0, 0, 0, 0, 0, 0, 1, 1, 1, 0, 0, 0, 0, 0, 0, 0, 0, 0, 0, 0, 0, 0, 0, 0, 0, 0, 0, 0, 0, 0, 1, 1, 0, 1, 0, 0, 0, 0, 0, 0, 0, 0, 0, 0, 0, 0, 0, 0, 0, 0, 0, 0, 0, 0, 0, 1, 1, 0, 1, 1, 1, 0, 0, 0, 0, 0, 0, 0, 0, 0, 0, 0, 0, 0, 0, 0, 0, 0, 0, 0, 0, 0, 1, 1, 0, 1, 0, 0, 0, 0, 0, 0, 0, 0, 0, 0, 0, 0, 0, 0, 0, 0, 0, 0, 0, 0, 0, 1, 1, 0, 1, 0, 0, 0, 0, 0, 0, 0, 0, 1, 1, 1, 0, 0, 0, 0, 0, 0, 0, 0, 0, 0, 0, 0, 0, 1, 0, 0, 0, 0, 0, 0, 0, 0, 0, 0, 0, 0, 0, 0, 1, 1, 1, 0, 0, 0, 0, 0, 0, 0, 0, 1, 1, 1, 1, 1, 1, 1, 1, 0, 1, 1, 1, 0, 0, 0, 0, 0, 0, 0, 0, 1, 0, 0, 0, 0, 0, 0, 0, 0, 0, 0, 0, 0, 0, 0, 0, 0, 0, 0, 0, 0, 0, 0, 0, 0, 0, 0, 1, 0, 1, 1, 1, 0, 0, 0, 0, 0, 0, 0, 0, 0, 0, 0, 0, 0, 0, 0, 0, 1, 1, 1, 0, 1, 0, 0, 0, 0, 0, 0, 0, 0, 0, 0, 0, 0, 0, 1, 0, 0, 0, 0, 0, 0, 0, 0, 0, 0, 0, 0, 0, 0, 1, 1, 1, 0, 0, 0, 0, 0, 0, 0, 0, 0, 0, 0, 0, 0, 0, 0, 0, 0, 0, 0, 0, 0, 0, 1, 1, 1, 1, 0, 0, 0, 0, 0, 0, 0, 0, 0, 0, 0, 0, 0, 0, 0, 0, 1, 1, 1, 1, 0, 0, 0, 0, 0, 0, 0, 0, 0, 0, 0, 0, 0, 0, 1, 1, 1, 0, 0, 0, 0, 0, 0, 0, 0, 1, 0, 0, 0, 0, 0, 0, 0, 0, 0, 0, 0, 0, 0, 0])
me_cube.materials.append(mat_material)
me_cube.materials.append(mat_material_001)
me_cube.use_remesh_preserve_volume = False
me_cube.use_remesh_preserve_attributes = False
me_cube.use_mirror_vertex_groups = False
me_cube.update()

# ---- objects
ob_cube = bpy.data.objects.new('Cube', me_cube)
ob_lamp = bpy.data.objects.new('Lamp', light_lamp)
ob_camera = bpy.data.objects.new('Camera', cam_camera)

# ---- transforms, parenting, visibility, modifiers, constraints
ob_cube.location = (0.0, 0.0, 0.0)
ob_cube.lock_rotations_4d = False
ob_cube.empty_display_type = 'ARROWS'
ob_cube.lineart.crease_threshold = 0.0
ob_lamp.location = (4.076, 1.005, 5.904)
ob_lamp.rotation_euler = (0.6503, 0.05522, 1.866)
ob_lamp.lock_rotations_4d = False
ob_lamp.empty_display_type = 'ARROWS'
ob_lamp.color = (0.0, 0.0, 0.0, 0.0)
ob_lamp.lineart.crease_threshold = 0.0
ob_camera.location = (7.481, -6.508, 5.344)
ob_camera.rotation_euler = (1.109, 0.0, 0.8149)
ob_camera.lock_rotations_4d = False
ob_camera.empty_display_type = 'ARROWS'
ob_camera.color = (0.0, 0.0, 0.0, 0.0)
ob_camera.display_type = 'WIRE'
ob_camera.lineart.crease_threshold = 0.0

# ---- collection membership
col_collection_1.objects.link(ob_cube)
col_collection_1.objects.link(ob_lamp)
col_collection_1.objects.link(ob_camera)

# ---- scene / render settings (as saved in the file)
scene.camera = ob_camera
scene.frame_start = 1; scene.frame_end = 250; scene.frame_set(1)
scene.render.engine = 'BLENDER_EEVEE_NEXT'
scene.render.resolution_percentage = 50
scene.render.dither_intensity = 0.0
scene.cycles.use_denoising = False
scene.cycles.samples = 128
scene.cycles.sampling_pattern = 'TABULATED_SOBOL'
scene.cycles.use_adaptive_sampling = False
scene.cycles.use_light_tree = False
scene.cycles.blur_glossy = 0.0
scene.cycles.sample_clamp_indirect = 0.0
scene.view_settings.view_transform = 'Standard'
bpy.context.view_layer.update()
